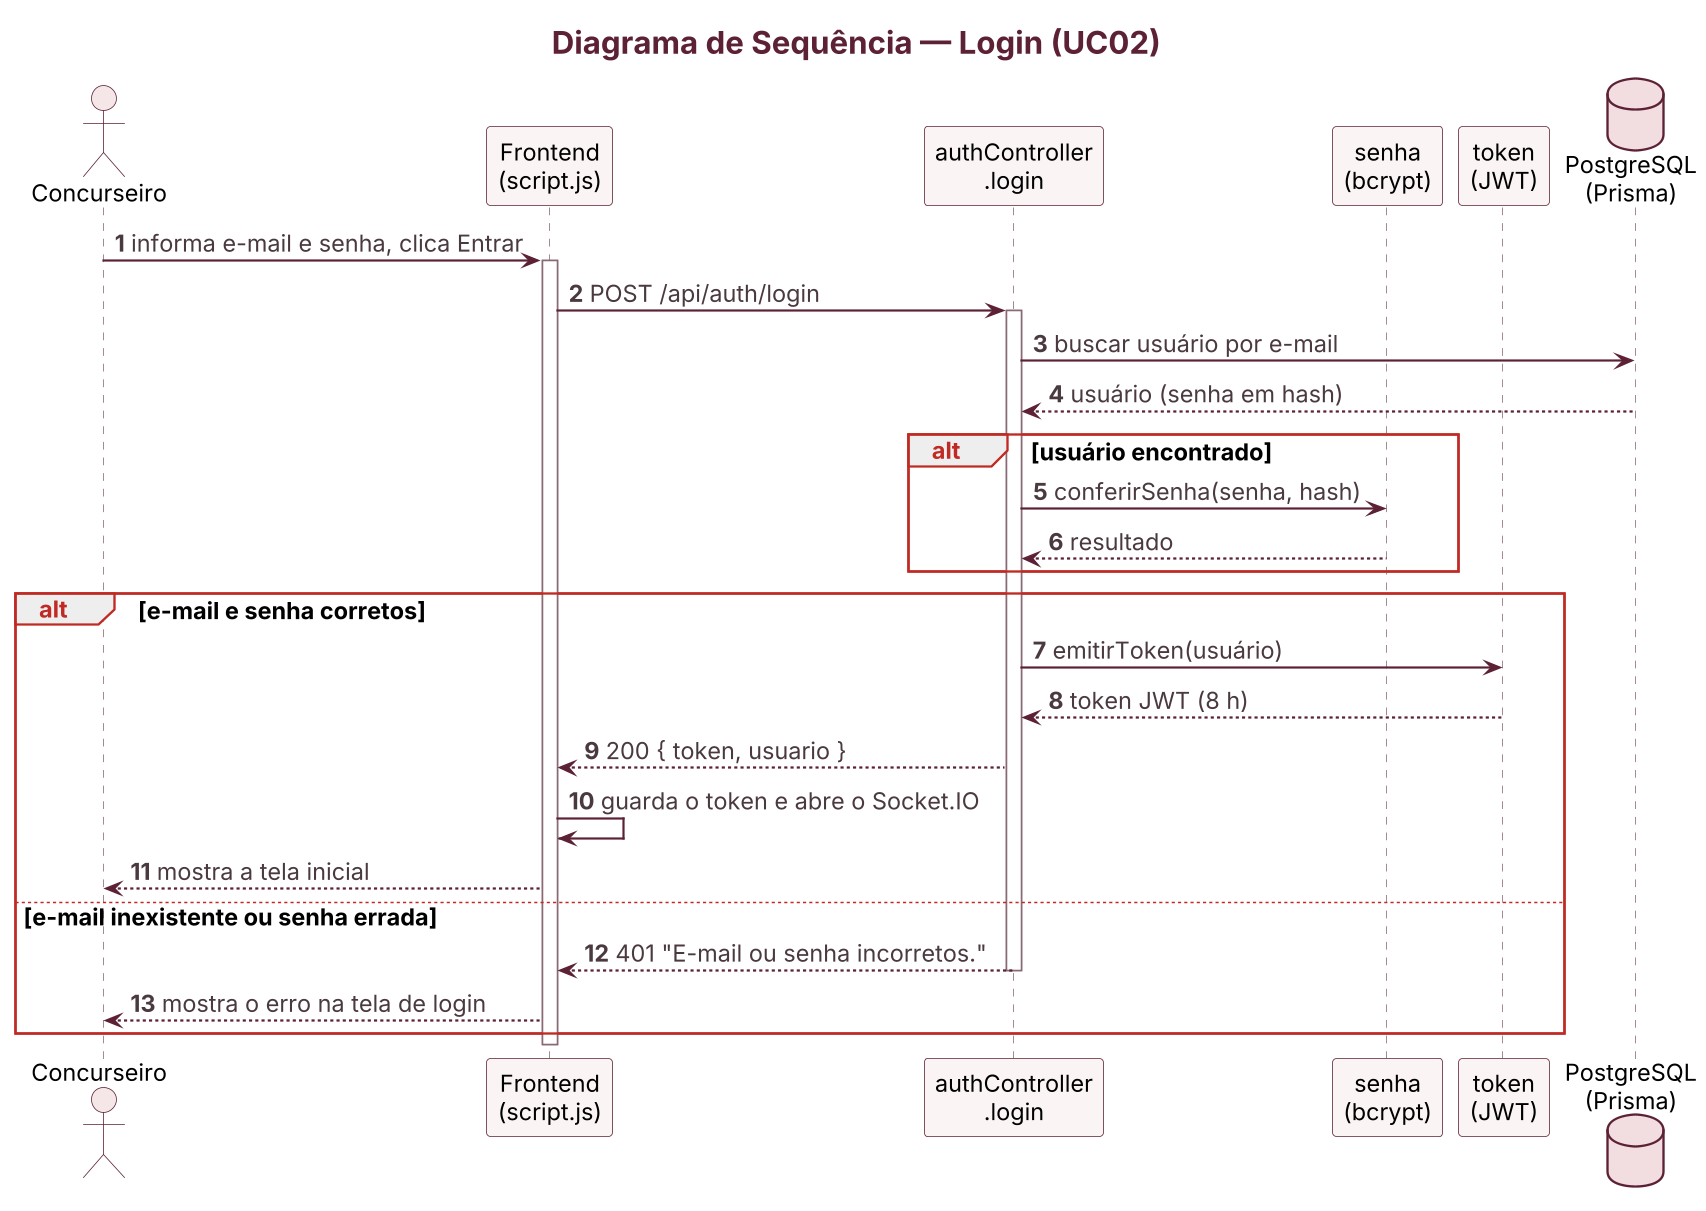

The diagram above was rendered by PlantUML. Its source (embedded in the PNG):
@startuml sequencia-login
!include estilo.iuml
title Diagrama de Sequência — Login (UC02)
autonumber
actor "Concurseiro" as U
participant "Frontend\n(script.js)" as F
participant "authController\n.login" as A
participant "senha\n(bcrypt)" as S
participant "token\n(JWT)" as T
database "PostgreSQL\n(Prisma)" as P

U -> F : informa e-mail e senha, clica Entrar
activate F
F -> A : POST /api/auth/login
activate A
A -> P : buscar usuário por e-mail
P --> A : usuário (senha em hash)
alt usuário encontrado
  A -> S : conferirSenha(senha, hash)
  S --> A : resultado
end
alt e-mail e senha corretos
  A -> T : emitirToken(usuário)
  T --> A : token JWT (8 h)
  A --> F : 200 { token, usuario }
  F -> F : guarda o token e abre o Socket.IO
  F --> U : mostra a tela inicial
else e-mail inexistente ou senha errada
  A --> F : 401 "E-mail ou senha incorretos."
  deactivate A
  F --> U : mostra o erro na tela de login
end
deactivate F
@enduml